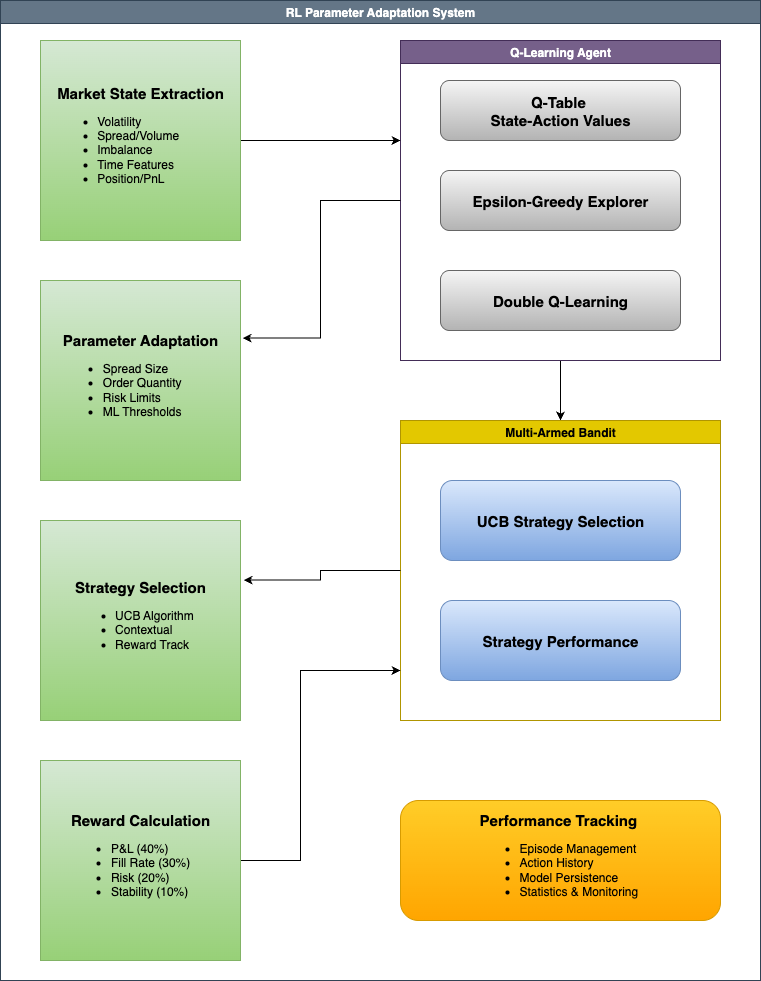

The diagram above was exported from draw.io. Its source (the exported page's mxGraphModel, read from the mxfile embedded in the PNG):
<mxGraphModel dx="1234" dy="828" grid="1" gridSize="10" guides="1" tooltips="1" connect="1" arrows="1" fold="1" page="1" pageScale="1" pageWidth="850" pageHeight="1100" math="0" shadow="0">
  <root>
    <mxCell id="0" />
    <mxCell id="1" parent="0" />
    <mxCell id="_XhZ92x_kd6yifNyigmV-1" value="RL Parameter Adaptation System" style="swimlane;whiteSpace=wrap;html=1;fillColor=#647687;fontColor=#ffffff;strokeColor=#314354;" vertex="1" parent="1">
      <mxGeometry x="40" y="40" width="760" height="980" as="geometry" />
    </mxCell>
    <mxCell id="_XhZ92x_kd6yifNyigmV-17" style="edgeStyle=orthogonalEdgeStyle;rounded=0;orthogonalLoop=1;jettySize=auto;html=1;entryX=0.5;entryY=0;entryDx=0;entryDy=0;" edge="1" parent="_XhZ92x_kd6yifNyigmV-1" source="_XhZ92x_kd6yifNyigmV-2" target="_XhZ92x_kd6yifNyigmV-3">
      <mxGeometry relative="1" as="geometry" />
    </mxCell>
    <mxCell id="_XhZ92x_kd6yifNyigmV-2" value="Q-Learning Agent" style="swimlane;whiteSpace=wrap;html=1;fillColor=#76608a;fontColor=#ffffff;strokeColor=#432D57;" vertex="1" parent="_XhZ92x_kd6yifNyigmV-1">
      <mxGeometry x="400" y="40" width="320" height="320" as="geometry" />
    </mxCell>
    <mxCell id="_XhZ92x_kd6yifNyigmV-11" value="&lt;b&gt;&lt;font style=&quot;font-size: 15px;&quot;&gt;Q-Table&amp;nbsp;&lt;/font&gt;&lt;/b&gt;&lt;div&gt;&lt;b&gt;&lt;font style=&quot;font-size: 15px;&quot;&gt;State-Action Values&lt;/font&gt;&lt;/b&gt;&lt;/div&gt;" style="rounded=1;whiteSpace=wrap;html=1;fillColor=#f5f5f5;gradientColor=#b3b3b3;strokeColor=#666666;" vertex="1" parent="_XhZ92x_kd6yifNyigmV-2">
      <mxGeometry x="40" y="40" width="240" height="60" as="geometry" />
    </mxCell>
    <mxCell id="_XhZ92x_kd6yifNyigmV-12" value="&lt;b&gt;&lt;font style=&quot;font-size: 15px;&quot;&gt;Epsilon-Greedy Explorer&lt;/font&gt;&lt;/b&gt;" style="rounded=1;whiteSpace=wrap;html=1;fillColor=#f5f5f5;gradientColor=#b3b3b3;strokeColor=#666666;" vertex="1" parent="_XhZ92x_kd6yifNyigmV-2">
      <mxGeometry x="40" y="130" width="240" height="60" as="geometry" />
    </mxCell>
    <mxCell id="_XhZ92x_kd6yifNyigmV-13" value="&lt;b&gt;&lt;font style=&quot;font-size: 15px;&quot;&gt;Double Q-Learning&lt;/font&gt;&lt;/b&gt;" style="rounded=1;whiteSpace=wrap;html=1;fillColor=#f5f5f5;gradientColor=#b3b3b3;strokeColor=#666666;" vertex="1" parent="_XhZ92x_kd6yifNyigmV-2">
      <mxGeometry x="40" y="230" width="240" height="60" as="geometry" />
    </mxCell>
    <mxCell id="_XhZ92x_kd6yifNyigmV-3" value="Multi-Armed Bandit" style="swimlane;whiteSpace=wrap;html=1;fillColor=#e3c800;fontColor=#000000;strokeColor=#B09500;" vertex="1" parent="_XhZ92x_kd6yifNyigmV-1">
      <mxGeometry x="400" y="420" width="320" height="300" as="geometry" />
    </mxCell>
    <mxCell id="_XhZ92x_kd6yifNyigmV-9" value="&lt;b&gt;&lt;font style=&quot;font-size: 15px;&quot;&gt;UCB Strategy Selection&lt;/font&gt;&lt;/b&gt;" style="rounded=1;whiteSpace=wrap;html=1;fillColor=#dae8fc;gradientColor=#7ea6e0;strokeColor=#6c8ebf;" vertex="1" parent="_XhZ92x_kd6yifNyigmV-3">
      <mxGeometry x="40" y="60" width="240" height="80" as="geometry" />
    </mxCell>
    <mxCell id="_XhZ92x_kd6yifNyigmV-10" value="&lt;b&gt;&lt;font style=&quot;font-size: 15px;&quot;&gt;Strategy Performance&lt;/font&gt;&lt;/b&gt;" style="rounded=1;whiteSpace=wrap;html=1;fillColor=#dae8fc;gradientColor=#7ea6e0;strokeColor=#6c8ebf;" vertex="1" parent="_XhZ92x_kd6yifNyigmV-3">
      <mxGeometry x="40" y="180" width="240" height="80" as="geometry" />
    </mxCell>
    <mxCell id="_XhZ92x_kd6yifNyigmV-4" value="&lt;b&gt;&lt;font style=&quot;font-size: 15px;&quot;&gt;Performance Tracking&amp;nbsp;&lt;/font&gt;&lt;/b&gt;&lt;div&gt;&lt;ul&gt;&lt;li style=&quot;text-align: left;&quot;&gt;Episode Management&lt;/li&gt;&lt;li style=&quot;text-align: left;&quot;&gt;Action History&lt;/li&gt;&lt;li style=&quot;text-align: left;&quot;&gt;Model Persistence&amp;nbsp;&lt;/li&gt;&lt;li style=&quot;text-align: left;&quot;&gt;Statistics &amp;amp; Monitoring&amp;nbsp;&lt;/li&gt;&lt;/ul&gt;&lt;/div&gt;" style="rounded=1;whiteSpace=wrap;html=1;fillColor=#ffcd28;gradientColor=#ffa500;strokeColor=#d79b00;" vertex="1" parent="_XhZ92x_kd6yifNyigmV-1">
      <mxGeometry x="400" y="800" width="320" height="120" as="geometry" />
    </mxCell>
    <mxCell id="_XhZ92x_kd6yifNyigmV-5" value="&lt;b&gt;&lt;font style=&quot;font-size: 15px;&quot;&gt;Parameter Adaptation&lt;/font&gt;&lt;/b&gt;&lt;div&gt;&lt;ul&gt;&lt;li style=&quot;text-align: left;&quot;&gt;Spread Size&lt;/li&gt;&lt;li style=&quot;text-align: left;&quot;&gt;Order Quantity&lt;/li&gt;&lt;li style=&quot;text-align: left;&quot;&gt;Risk Limits&lt;/li&gt;&lt;li style=&quot;text-align: left;&quot;&gt;ML Thresholds&lt;/li&gt;&lt;/ul&gt;&lt;/div&gt;" style="whiteSpace=wrap;html=1;aspect=fixed;fillColor=#d5e8d4;gradientColor=#97d077;strokeColor=#82b366;" vertex="1" parent="_XhZ92x_kd6yifNyigmV-1">
      <mxGeometry x="40" y="280" width="200" height="200" as="geometry" />
    </mxCell>
    <mxCell id="_XhZ92x_kd6yifNyigmV-15" style="edgeStyle=orthogonalEdgeStyle;rounded=0;orthogonalLoop=1;jettySize=auto;html=1;" edge="1" parent="_XhZ92x_kd6yifNyigmV-1" source="_XhZ92x_kd6yifNyigmV-6">
      <mxGeometry relative="1" as="geometry">
        <mxPoint x="400" y="140" as="targetPoint" />
      </mxGeometry>
    </mxCell>
    <mxCell id="_XhZ92x_kd6yifNyigmV-6" value="&lt;b&gt;&lt;font style=&quot;font-size: 15px;&quot;&gt;Market State Extraction&lt;/font&gt;&lt;/b&gt;&lt;div&gt;&lt;ul&gt;&lt;li style=&quot;text-align: left;&quot;&gt;Volatility&amp;nbsp;&lt;/li&gt;&lt;li style=&quot;text-align: left;&quot;&gt;Spread/Volume&lt;/li&gt;&lt;li style=&quot;text-align: left;&quot;&gt;Imbalance&lt;/li&gt;&lt;li style=&quot;text-align: left;&quot;&gt;Time Features&lt;/li&gt;&lt;li style=&quot;text-align: left;&quot;&gt;Position/PnL&lt;/li&gt;&lt;/ul&gt;&lt;/div&gt;" style="whiteSpace=wrap;html=1;aspect=fixed;fillColor=#d5e8d4;gradientColor=#97d077;strokeColor=#82b366;" vertex="1" parent="_XhZ92x_kd6yifNyigmV-1">
      <mxGeometry x="40" y="40" width="200" height="200" as="geometry" />
    </mxCell>
    <mxCell id="_XhZ92x_kd6yifNyigmV-7" value="&lt;b&gt;&lt;font style=&quot;font-size: 15px;&quot;&gt;Strategy Selection&lt;/font&gt;&lt;/b&gt;&lt;div&gt;&lt;ul&gt;&lt;li style=&quot;text-align: left;&quot;&gt;UCB Algorithm&lt;/li&gt;&lt;li style=&quot;text-align: left;&quot;&gt;Contextual&amp;nbsp;&lt;/li&gt;&lt;li style=&quot;text-align: left;&quot;&gt;Reward Track&lt;/li&gt;&lt;/ul&gt;&lt;/div&gt;" style="whiteSpace=wrap;html=1;aspect=fixed;fillColor=#d5e8d4;gradientColor=#97d077;strokeColor=#82b366;" vertex="1" parent="_XhZ92x_kd6yifNyigmV-1">
      <mxGeometry x="40" y="520" width="200" height="200" as="geometry" />
    </mxCell>
    <mxCell id="_XhZ92x_kd6yifNyigmV-19" style="edgeStyle=orthogonalEdgeStyle;rounded=0;orthogonalLoop=1;jettySize=auto;html=1;" edge="1" parent="_XhZ92x_kd6yifNyigmV-1" source="_XhZ92x_kd6yifNyigmV-8">
      <mxGeometry relative="1" as="geometry">
        <mxPoint x="400" y="670" as="targetPoint" />
        <Array as="points">
          <mxPoint x="300" y="860" />
          <mxPoint x="300" y="670" />
        </Array>
      </mxGeometry>
    </mxCell>
    <mxCell id="_XhZ92x_kd6yifNyigmV-8" value="&lt;b&gt;&lt;font style=&quot;font-size: 15px;&quot;&gt;Reward Calculation&lt;/font&gt;&lt;/b&gt;&lt;div&gt;&lt;ul&gt;&lt;li style=&quot;text-align: left;&quot;&gt;P&amp;amp;L (40%)&lt;/li&gt;&lt;li style=&quot;text-align: left;&quot;&gt;Fill Rate (30%)&lt;/li&gt;&lt;li style=&quot;text-align: left;&quot;&gt;Risk (20%)&lt;/li&gt;&lt;li style=&quot;text-align: left;&quot;&gt;Stability (10%)&lt;/li&gt;&lt;/ul&gt;&lt;/div&gt;" style="whiteSpace=wrap;html=1;aspect=fixed;fillColor=#d5e8d4;gradientColor=#97d077;strokeColor=#82b366;" vertex="1" parent="_XhZ92x_kd6yifNyigmV-1">
      <mxGeometry x="40" y="760" width="200" height="200" as="geometry" />
    </mxCell>
    <mxCell id="_XhZ92x_kd6yifNyigmV-16" style="edgeStyle=orthogonalEdgeStyle;rounded=0;orthogonalLoop=1;jettySize=auto;html=1;entryX=1.01;entryY=0.288;entryDx=0;entryDy=0;entryPerimeter=0;" edge="1" parent="_XhZ92x_kd6yifNyigmV-1" source="_XhZ92x_kd6yifNyigmV-2" target="_XhZ92x_kd6yifNyigmV-5">
      <mxGeometry relative="1" as="geometry" />
    </mxCell>
    <mxCell id="_XhZ92x_kd6yifNyigmV-18" style="edgeStyle=orthogonalEdgeStyle;rounded=0;orthogonalLoop=1;jettySize=auto;html=1;entryX=1.015;entryY=0.298;entryDx=0;entryDy=0;entryPerimeter=0;" edge="1" parent="_XhZ92x_kd6yifNyigmV-1" source="_XhZ92x_kd6yifNyigmV-3" target="_XhZ92x_kd6yifNyigmV-7">
      <mxGeometry relative="1" as="geometry" />
    </mxCell>
  </root>
</mxGraphModel>